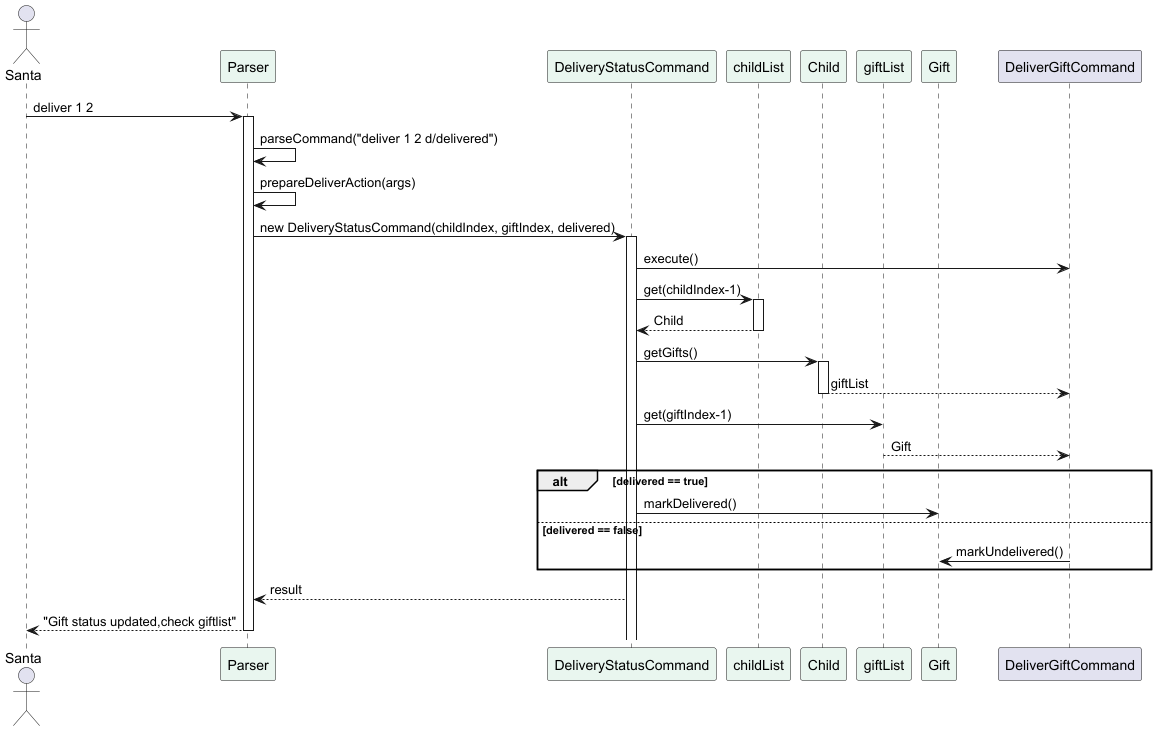

The diagram above was rendered by PlantUML. Its source (embedded in the PNG):
@startuml

actor Santa
participant Parser #E9F6EF
participant DeliveryStatusCommand #E9F6EF
participant childList #E9F6EF
participant Child #E9F6EF
participant giftList #E9F6EF
participant Gift #E9F6EF

Santa -> Parser : deliver 1 2
activate Parser

Parser -> Parser : parseCommand("deliver 1 2 d/delivered")
Parser -> Parser : prepareDeliverAction(args)
Parser -> DeliveryStatusCommand : new DeliveryStatusCommand(childIndex, giftIndex, delivered)

activate DeliveryStatusCommand

DeliveryStatusCommand -> DeliverGiftCommand : execute()

DeliveryStatusCommand -> childList : get(childIndex-1)
activate childList
childList --> DeliveryStatusCommand : Child
deactivate childList

DeliveryStatusCommand -> Child : getGifts()
activate Child
Child --> DeliverGiftCommand : giftList
deactivate Child

DeliveryStatusCommand -> giftList : get(giftIndex-1)
giftList --> DeliverGiftCommand : Gift

alt delivered == true
    DeliveryStatusCommand -> Gift : markDelivered()
else delivered == false
    DeliverGiftCommand -> Gift : markUndelivered()
end

DeliveryStatusCommand --> Parser : result
deactivate DeliverGiftCommand

Parser --> Santa : "Gift status updated,check giftlist"
deactivate Parser

@enduml